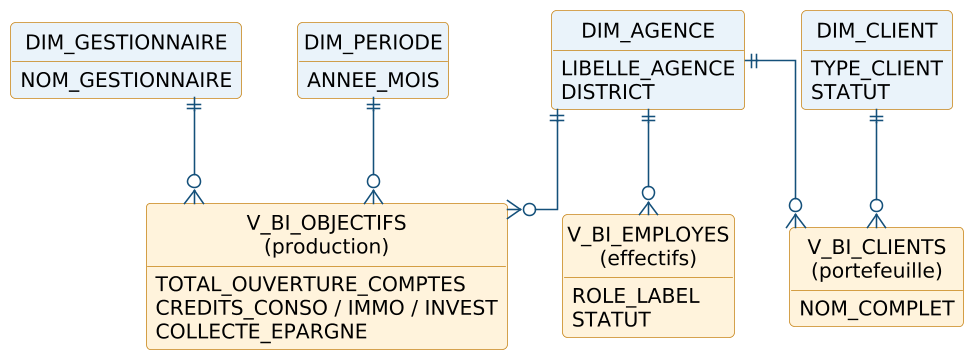

The diagram above was rendered by PlantUML. Its source (embedded in the PNG):
@startuml

skinparam dpi 150
skinparam shadowing false
skinparam DefaultFontName Arial
skinparam DefaultFontSize 13
skinparam ArrowColor #14507A
skinparam roundCorner 6

skinparam linetype ortho
skinparam class {
  BackgroundColor #FFF3DC
  BorderColor #C8861A
}
hide circle
hide methods
entity "DIM_AGENCE" as DA #EAF3FA {
  LIBELLE_AGENCE
  DISTRICT
}
entity "DIM_GESTIONNAIRE" as DG #EAF3FA {
  NOM_GESTIONNAIRE
}
entity "DIM_PERIODE" as DP #EAF3FA {
  ANNEE_MOIS
}
entity "DIM_CLIENT" as DCx #EAF3FA {
  TYPE_CLIENT
  STATUT
}
entity "V_BI_OBJECTIFS\n(production)" as F1 {
  TOTAL_OUVERTURE_COMPTES
  CREDITS_CONSO / IMMO / INVEST
  COLLECTE_EPARGNE
}
entity "V_BI_EMPLOYES\n(effectifs)" as F2 {
  ROLE_LABEL
  STATUT
}
entity "V_BI_CLIENTS\n(portefeuille)" as F3 {
  NOM_COMPLET
}
DA ||--o{ F1
DG ||--o{ F1
DP ||--o{ F1
DA ||--o{ F2
DA ||--o{ F3
DCx ||--o{ F3
@enduml